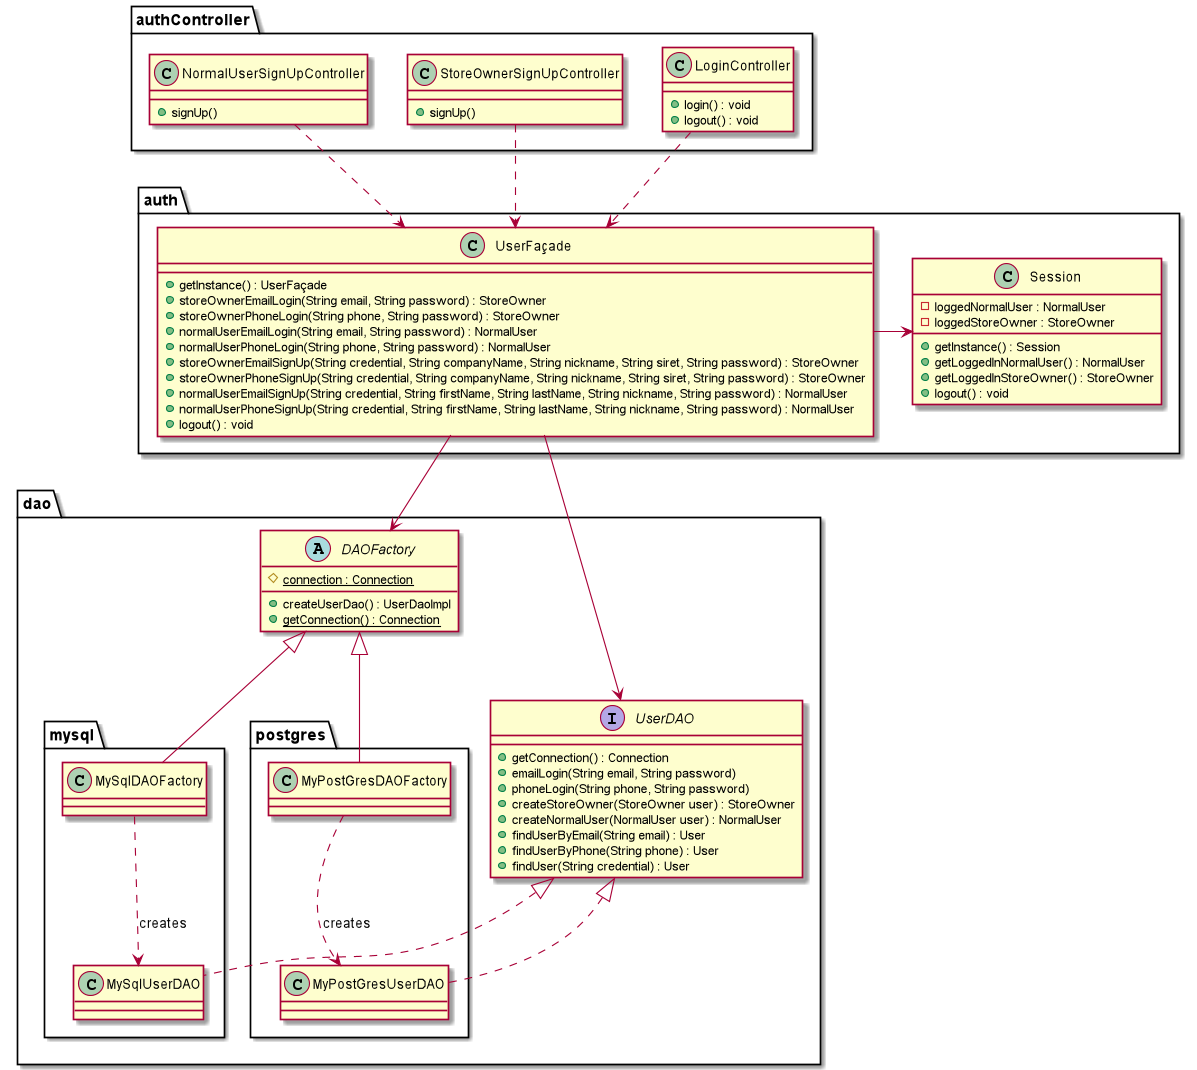

The diagram above was rendered by PlantUML. Its source (embedded in the PNG):
@startuml login_1.0

package authController <<Folder>> {
  class NormalUserSignUpController {
    +signUp()
  }

  class StoreOwnerSignUpController {
    +signUp()
  }

  class LoginController {
    +login() : void
    +logout() : void
  }
}

package auth <<Folder>> {
  class UserFaçade {
    +getInstance() : UserFaçade
    +storeOwnerEmailLogin(String email, String password) : StoreOwner
    +storeOwnerPhoneLogin(String phone, String password) : StoreOwner
    +normalUserEmailLogin(String email, String password) : NormalUser
    +normalUserPhoneLogin(String phone, String password) : NormalUser
    +storeOwnerEmailSignUp(String credential, String companyName, String nickname, String siret, String password) : StoreOwner
    +storeOwnerPhoneSignUp(String credential, String companyName, String nickname, String siret, String password) : StoreOwner
    +normalUserEmailSignUp(String credential, String firstName, String lastName, String nickname, String password) : NormalUser
    +normalUserPhoneSignUp(String credential, String firstName, String lastName, String nickname, String password) : NormalUser
    +logout() : void
  }

  class Session {
    -loggedNormalUser : NormalUser
    -loggedStoreOwner : StoreOwner
    +getInstance() : Session
    +getLoggedInNormalUser() : NormalUser
    +getLoggedInStoreOwner() : StoreOwner
    +logout() : void
  }

  UserFaçade -> Session

}

package dao <<Folder>> {

  abstract class DAOFactory {
    #{static}connection : Connection
    +createUserDao() : UserDaoImpl
    +{static}getConnection() : Connection
  }

  package mysql <<Folder>> {
    class MySqlDAOFactory {}
    class MySqlUserDAO {}

    MySqlDAOFactory .down.> MySqlUserDAO : creates
  }

  package postgres <<Folder>> {
    class MyPostGresDAOFactory {}
    class MyPostGresUserDAO {}

    MyPostGresDAOFactory .down.> MyPostGresUserDAO : creates
  }


  interface UserDAO {
    +getConnection() : Connection
    +emailLogin(String email, String password)
    +phoneLogin(String phone, String password)
    +createStoreOwner(StoreOwner user) : StoreOwner
    +createNormalUser(NormalUser user) : NormalUser
    +findUserByEmail(String email) : User
    +findUserByPhone(String phone) : User
    +findUser(String credential) : User


  }

  DAOFactory <|-- MySqlDAOFactory
  DAOFactory <|-- MyPostGresDAOFactory
  UserDAO <|.. MyPostGresUserDAO
  UserDAO <|.. MySqlUserDAO

}

UserFaçade -down-> DAOFactory
UserFaçade -down-> UserDAO
LoginController .down.> UserFaçade
StoreOwnerSignUpController .down.> UserFaçade
NormalUserSignUpController .down.> UserFaçade

@enduml